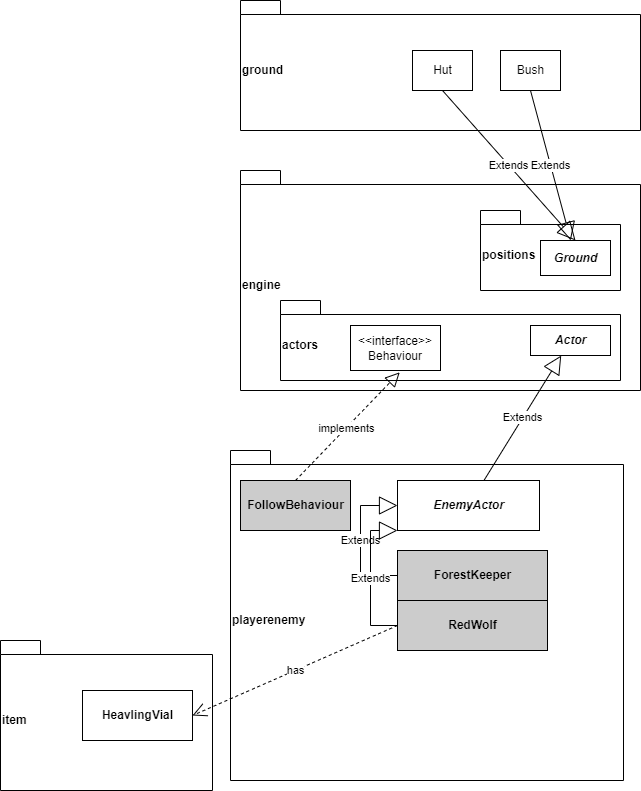

The diagram above was exported from draw.io. Its source (the exported page's mxGraphModel, read from the mxfile embedded in the PNG):
<mxGraphModel dx="1154" dy="535" grid="1" gridSize="10" guides="1" tooltips="1" connect="1" arrows="1" fold="1" page="1" pageScale="1" pageWidth="827" pageHeight="1169" math="0" shadow="0">
  <root>
    <mxCell id="0" />
    <mxCell id="1" parent="0" />
    <mxCell id="DXJfCXDRp5WOIbVlosJ2-74" value="engine" style="shape=folder;fontStyle=1;spacingTop=10;tabWidth=40;tabHeight=14;tabPosition=left;html=1;align=left;" parent="1" vertex="1">
      <mxGeometry x="270" y="390" width="400" height="220" as="geometry" />
    </mxCell>
    <mxCell id="DXJfCXDRp5WOIbVlosJ2-75" value="playerenemy" style="shape=folder;fontStyle=1;spacingTop=10;tabWidth=40;tabHeight=14;tabPosition=left;html=1;align=left;" parent="1" vertex="1">
      <mxGeometry x="260" y="670" width="393" height="330" as="geometry" />
    </mxCell>
    <mxCell id="DXJfCXDRp5WOIbVlosJ2-77" value="&lt;b&gt;&lt;i&gt;EnemyActor&lt;/i&gt;&lt;/b&gt;" style="html=1;" parent="1" vertex="1">
      <mxGeometry x="427" y="700" width="142" height="50" as="geometry" />
    </mxCell>
    <mxCell id="DXJfCXDRp5WOIbVlosJ2-88" value="actors" style="shape=folder;fontStyle=1;spacingTop=10;tabWidth=40;tabHeight=14;tabPosition=left;html=1;align=left;" parent="1" vertex="1">
      <mxGeometry x="310" y="520" width="340" height="80" as="geometry" />
    </mxCell>
    <mxCell id="DXJfCXDRp5WOIbVlosJ2-89" value="&lt;b&gt;&lt;i&gt;Actor&lt;/i&gt;&lt;/b&gt;" style="html=1;" parent="1" vertex="1">
      <mxGeometry x="560" y="545" width="80" height="30" as="geometry" />
    </mxCell>
    <mxCell id="DXJfCXDRp5WOIbVlosJ2-90" value="Extends" style="endArrow=block;endSize=16;endFill=0;html=1;rounded=0;" parent="1" source="DXJfCXDRp5WOIbVlosJ2-77" target="DXJfCXDRp5WOIbVlosJ2-89" edge="1">
      <mxGeometry width="160" relative="1" as="geometry">
        <mxPoint x="731" y="410" as="sourcePoint" />
        <mxPoint x="848" y="590" as="targetPoint" />
      </mxGeometry>
    </mxCell>
    <mxCell id="DXJfCXDRp5WOIbVlosJ2-99" value="&lt;b&gt;ForestKeeper&lt;/b&gt;" style="html=1;fillColor=#CCCCCC;" parent="1" vertex="1">
      <mxGeometry x="427" y="770" width="150" height="50" as="geometry" />
    </mxCell>
    <mxCell id="DXJfCXDRp5WOIbVlosJ2-100" value="&lt;b&gt;RedWolf&lt;/b&gt;" style="html=1;fillColor=#CCCCCC;" parent="1" vertex="1">
      <mxGeometry x="427" y="820" width="150" height="50" as="geometry" />
    </mxCell>
    <mxCell id="DXJfCXDRp5WOIbVlosJ2-101" value="Extends" style="endArrow=block;endSize=16;endFill=0;html=1;rounded=0;entryX=0;entryY=0.5;entryDx=0;entryDy=0;exitX=0;exitY=0.5;exitDx=0;exitDy=0;" parent="1" source="DXJfCXDRp5WOIbVlosJ2-99" target="DXJfCXDRp5WOIbVlosJ2-77" edge="1">
      <mxGeometry width="160" relative="1" as="geometry">
        <mxPoint x="620" y="869.9999999999998" as="sourcePoint" />
        <mxPoint x="579" y="735.0000000000002" as="targetPoint" />
        <Array as="points">
          <mxPoint x="390" y="795" />
          <mxPoint x="390" y="725" />
        </Array>
      </mxGeometry>
    </mxCell>
    <mxCell id="DXJfCXDRp5WOIbVlosJ2-102" value="Extends" style="endArrow=block;endSize=16;endFill=0;html=1;rounded=0;entryX=0;entryY=1;entryDx=0;entryDy=0;exitX=0;exitY=0.5;exitDx=0;exitDy=0;" parent="1" source="DXJfCXDRp5WOIbVlosJ2-100" target="DXJfCXDRp5WOIbVlosJ2-77" edge="1">
      <mxGeometry width="160" relative="1" as="geometry">
        <mxPoint x="470" y="920" as="sourcePoint" />
        <mxPoint x="437" y="735" as="targetPoint" />
        <Array as="points">
          <mxPoint x="400" y="845" />
          <mxPoint x="400" y="750" />
        </Array>
      </mxGeometry>
    </mxCell>
    <mxCell id="DXJfCXDRp5WOIbVlosJ2-105" value="ground" style="shape=folder;fontStyle=1;spacingTop=10;tabWidth=40;tabHeight=14;tabPosition=left;html=1;align=left;" parent="1" vertex="1">
      <mxGeometry x="270" y="220" width="400" height="130" as="geometry" />
    </mxCell>
    <mxCell id="DXJfCXDRp5WOIbVlosJ2-107" value="Hut" style="html=1;" parent="1" vertex="1">
      <mxGeometry x="442" y="270" width="60" height="40" as="geometry" />
    </mxCell>
    <mxCell id="DXJfCXDRp5WOIbVlosJ2-108" value="positions" style="shape=folder;fontStyle=1;spacingTop=10;tabWidth=40;tabHeight=14;tabPosition=left;html=1;align=left;" parent="1" vertex="1">
      <mxGeometry x="510" y="430" width="140" height="80" as="geometry" />
    </mxCell>
    <mxCell id="DXJfCXDRp5WOIbVlosJ2-109" value="&lt;b&gt;&lt;i&gt;Ground&lt;/i&gt;&lt;/b&gt;" style="html=1;" parent="1" vertex="1">
      <mxGeometry x="570" y="460" width="70" height="35" as="geometry" />
    </mxCell>
    <mxCell id="DXJfCXDRp5WOIbVlosJ2-110" value="Extends" style="endArrow=block;endSize=16;endFill=0;html=1;rounded=0;entryX=0.5;entryY=0;entryDx=0;entryDy=0;exitX=0.5;exitY=1;exitDx=0;exitDy=0;" parent="1" source="DXJfCXDRp5WOIbVlosJ2-107" target="DXJfCXDRp5WOIbVlosJ2-109" edge="1">
      <mxGeometry width="160" relative="1" as="geometry">
        <mxPoint x="630" y="320" as="sourcePoint" />
        <mxPoint x="707" y="425" as="targetPoint" />
      </mxGeometry>
    </mxCell>
    <mxCell id="I3ZHd1sdx1G81kAebNB7-1" value="Bush" style="html=1;" parent="1" vertex="1">
      <mxGeometry x="530" y="270" width="60" height="40" as="geometry" />
    </mxCell>
    <mxCell id="I3ZHd1sdx1G81kAebNB7-4" value="Extends" style="endArrow=block;endSize=16;endFill=0;html=1;rounded=0;exitX=0.5;exitY=1;exitDx=0;exitDy=0;" parent="1" source="I3ZHd1sdx1G81kAebNB7-1" target="DXJfCXDRp5WOIbVlosJ2-109" edge="1">
      <mxGeometry width="160" relative="1" as="geometry">
        <mxPoint x="670" y="169.31" as="sourcePoint" />
        <mxPoint x="830" y="169.31" as="targetPoint" />
      </mxGeometry>
    </mxCell>
    <mxCell id="I3ZHd1sdx1G81kAebNB7-9" value="&amp;lt;&amp;lt;interface&amp;gt;&amp;gt;&lt;br&gt;Behaviour" style="html=1;whiteSpace=wrap;" parent="1" vertex="1">
      <mxGeometry x="380" y="545" width="90" height="45" as="geometry" />
    </mxCell>
    <mxCell id="I3ZHd1sdx1G81kAebNB7-12" value="" style="endArrow=block;dashed=1;endFill=0;endSize=12;html=1;rounded=0;entryX=0.547;entryY=1.04;entryDx=0;entryDy=0;entryPerimeter=0;exitX=0.5;exitY=0;exitDx=0;exitDy=0;" parent="1" source="I3ZHd1sdx1G81kAebNB7-15" target="I3ZHd1sdx1G81kAebNB7-9" edge="1">
      <mxGeometry width="160" relative="1" as="geometry">
        <mxPoint x="320" y="749.39" as="sourcePoint" />
        <mxPoint x="480" y="749.39" as="targetPoint" />
      </mxGeometry>
    </mxCell>
    <mxCell id="I3ZHd1sdx1G81kAebNB7-14" value="implements" style="edgeLabel;html=1;align=center;verticalAlign=middle;resizable=0;points=[];" parent="I3ZHd1sdx1G81kAebNB7-12" vertex="1" connectable="0">
      <mxGeometry x="-0.0224" relative="1" as="geometry">
        <mxPoint as="offset" />
      </mxGeometry>
    </mxCell>
    <mxCell id="I3ZHd1sdx1G81kAebNB7-15" value="&lt;b&gt;FollowBehaviour&lt;/b&gt;" style="html=1;fillColor=#CCCCCC;" parent="1" vertex="1">
      <mxGeometry x="270" y="700" width="110" height="50" as="geometry" />
    </mxCell>
    <mxCell id="oV_wcMP_k1aaAWca6SEm-1" value="item" style="shape=folder;fontStyle=1;spacingTop=10;tabWidth=40;tabHeight=14;tabPosition=left;html=1;align=left;" vertex="1" parent="1">
      <mxGeometry x="30" y="860" width="212" height="150" as="geometry" />
    </mxCell>
    <mxCell id="oV_wcMP_k1aaAWca6SEm-4" value="&lt;b&gt;HeavlingVial&lt;/b&gt;" style="html=1;fillColor=#FFFFFF;" vertex="1" parent="1">
      <mxGeometry x="112" y="910" width="110" height="50" as="geometry" />
    </mxCell>
    <mxCell id="oV_wcMP_k1aaAWca6SEm-13" value="has" style="endArrow=open;endSize=12;dashed=1;html=1;rounded=0;entryX=1;entryY=0.5;entryDx=0;entryDy=0;exitX=0;exitY=0.5;exitDx=0;exitDy=0;" edge="1" parent="1" source="DXJfCXDRp5WOIbVlosJ2-100" target="oV_wcMP_k1aaAWca6SEm-4">
      <mxGeometry width="160" relative="1" as="geometry">
        <mxPoint x="427" y="860" as="sourcePoint" />
        <mxPoint x="277" y="1010" as="targetPoint" />
      </mxGeometry>
    </mxCell>
  </root>
</mxGraphModel>